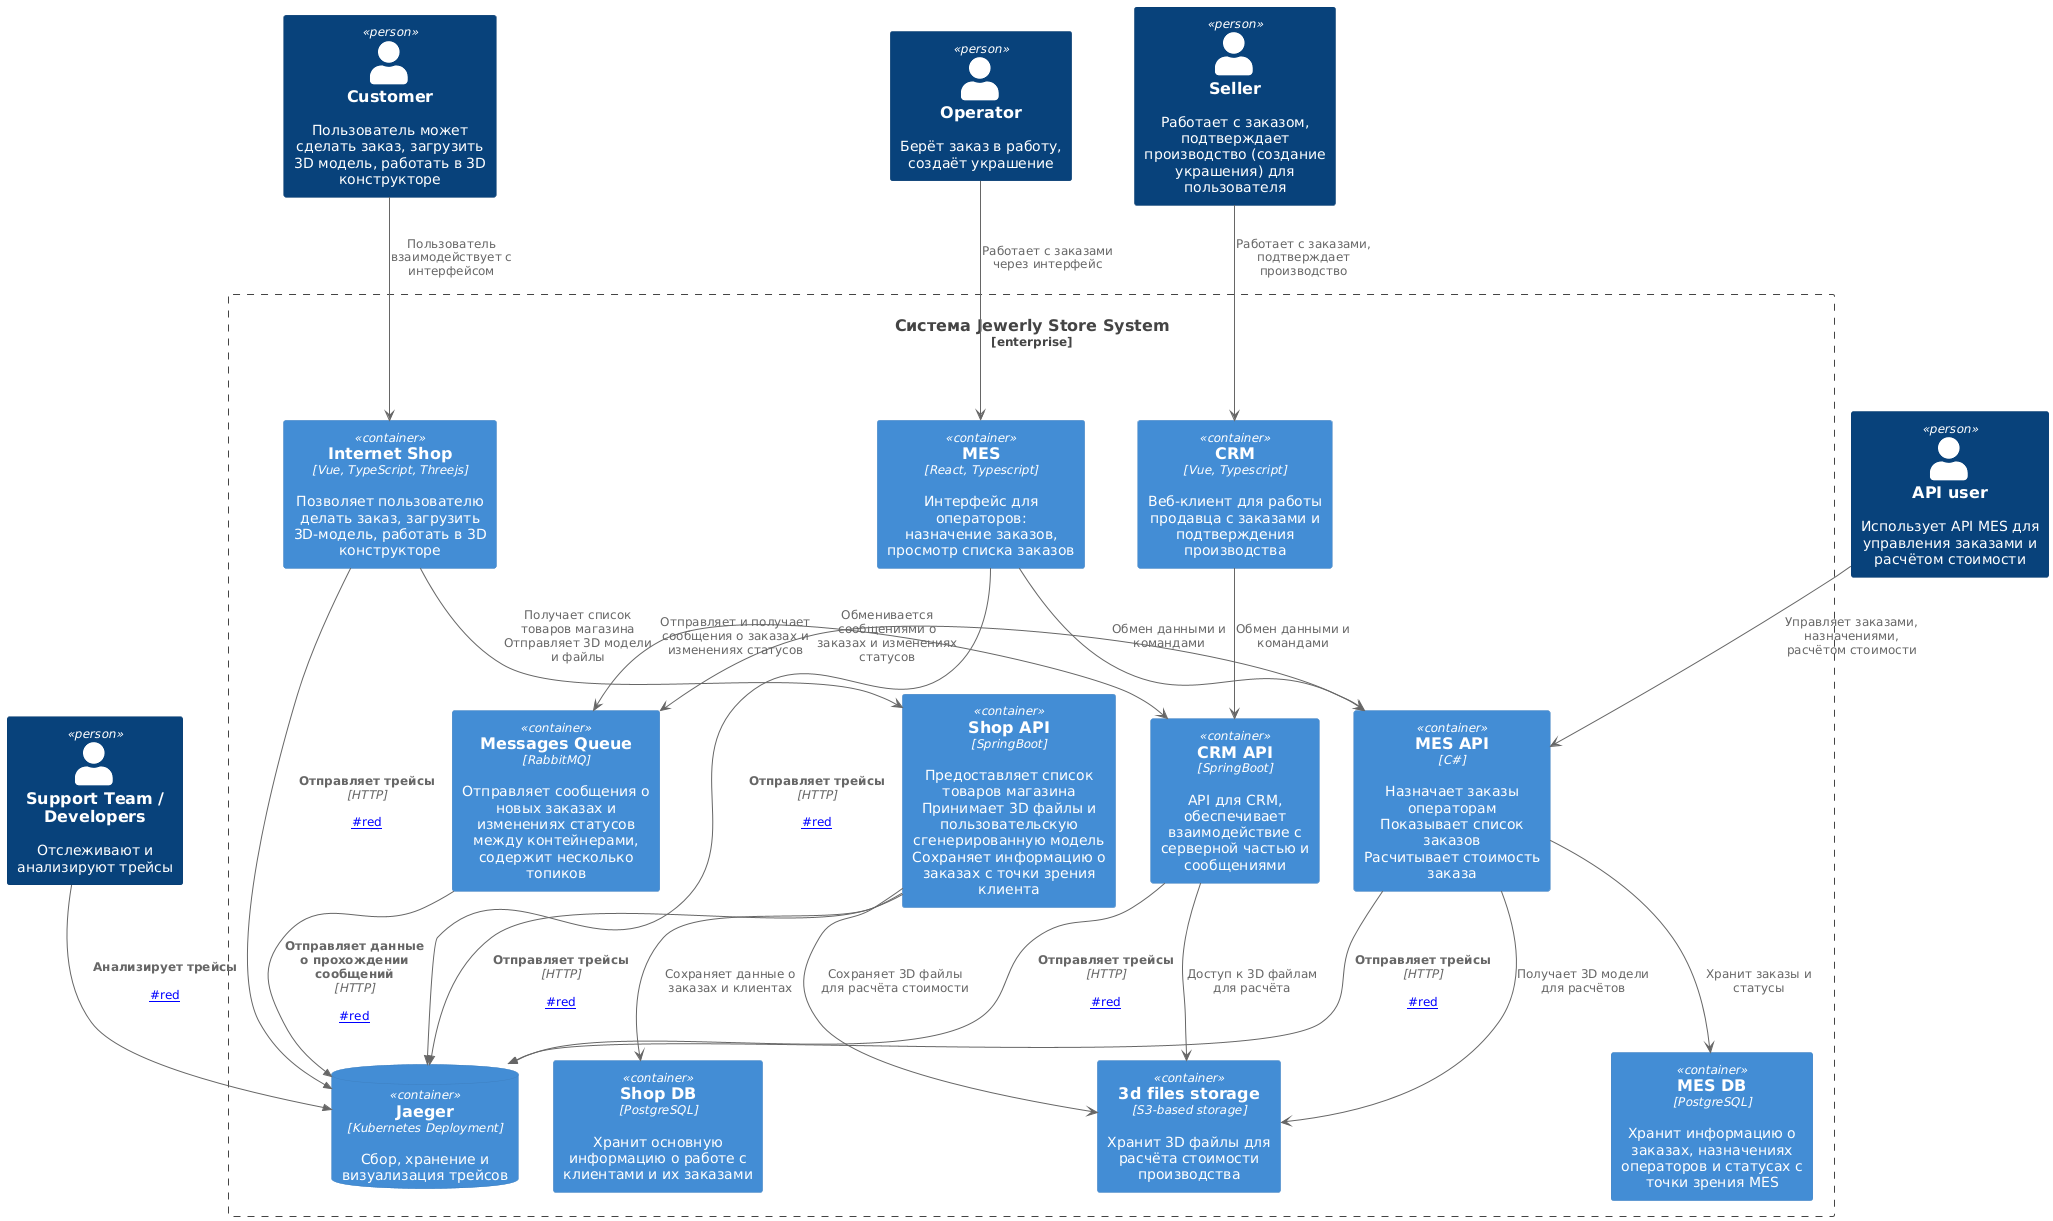

The diagram above was rendered by PlantUML. Its source (embedded in the PNG):
@startuml
!includeurl https://raw.githubusercontent.com/RicardoNiepel/C4-PlantUML/master/C4_Container.puml
!includeurl https://raw.githubusercontent.com/RicardoNiepel/C4-PlantUML/master/C4_Context.puml

Person(customer, "Customer", "Пользователь может сделать заказ, загрузить 3D модель, работать в 3D конструкторе")
Person(seller, "Seller", "Работает с заказом, подтверждает производство (создание украшения) для пользователя")
Person(apiUser, "API user", "Использует API MES для управления заказами и расчётом стоимости")
Person(operator, "Operator", "Берёт заказ в работу, создаёт украшение")
Person(support, "Support Team / Developers", "Отслеживают и анализируют трейсы") [[#red]]


    Enterprise_Boundary(system, "Система Jewerly Store System") {
        Container(internetShop, "Internet Shop", "Vue, TypeScript, Threejs", "Позволяет пользователю делать заказ, загрузить 3D-модель, работать в 3D конструкторе")
        Container(shopAPI, "Shop API", "SpringBoot", "Предоставляет список товаров магазина\nПринимает 3D файлы и пользовательскую сгенерированную модель\nСохраняет информацию о заказах с точки зрения клиента")
        Container(shopDB, "Shop DB", "PostgreSQL", "Хранит основную информацию о работе с клиентами и их заказами")
        Container(threeDStorage, "3d files storage", "S3-based storage", "Хранит 3D файлы для расчёта стоимости производства")
        Container(crm, "CRM", "Vue, Typescript", "Веб-клиент для работы продавца с заказами и подтверждения производства")
        Container(crmAPI, "CRM API", "SpringBoot", "API для CRM, обеспечивает взаимодействие с серверной частью и сообщениями")
        Container(messageQueue, "Messages Queue", "RabbitMQ", "Отправляет сообщения о новых заказах и изменениях статусов между контейнерами, содержит несколько топиков")
        Container(mesAPI, "MES API", "C#", "Назначает заказы операторам\nПоказывает список заказов\nРасчитывает стоимость заказа")
        Container(mesDB, "MES DB", "PostgreSQL", "Хранит информацию о заказах, назначениях операторов и статусах с точки зрения MES")
        Container(mes, "MES", "React, Typescript", "Интерфейс для операторов:\nназначение заказов, просмотр списка заказов")

        ContainerDb(jaeger, "Jaeger", "Kubernetes Deployment", "Сбор, хранение и визуализация трейсов") [[#red]]

' Связи слева сверху вниз с Интернет-магазином
internetShop --> shopAPI : "Получает список товаров магазина\nОтправляет 3D модели и файлы"
shopAPI --> shopDB : "Сохраняет данные о заказах и клиентах"
shopAPI --> threeDStorage : "Сохраняет 3D файлы для расчёта стоимости"
Rel(internetShop, jaeger, "Отправляет трейсы", "HTTP", [[#red]])
Rel(shopAPI, jaeger, "Отправляет трейсы", "HTTP", [[#red]])
Rel(crmAPI, jaeger, "Отправляет трейсы", "HTTP", [[#red]])
Rel(mesAPI, jaeger, "Отправляет трейсы", "HTTP", [[#red]])
Rel(mes, jaeger, "Отправляет трейсы", "HTTP", [[#red]])

' Связи продавца с CRM
crm --> crmAPI : "Обмен данными и командами"
crmAPI --> threeDStorage : "Доступ к 3D файлам для расчёта"
crmAPI <-> messageQueue : "Отправляет и получает сообщения о заказах и изменениях статусов"

' Связи пользователя API с MES
mesAPI --> mesDB : "Хранит заказы и статусы"
mesAPI --> threeDStorage : "Получает 3D модели для расчётов"
mesAPI <-> messageQueue : "Обменивается сообщениями о заказах и изменениях статусов"

' Связи оператора с MES
mes --> mesAPI : "Обмен данными и командами"

Rel(messageQueue, jaeger, "Отправляет данные о прохождении сообщений", "HTTP", [[#red]])

}

' Связи слева сверху вниз с Интернет-магазином
customer --> internetShop : "Пользователь взаимодействует с интерфейсом"

' Связи продавца с CRM
seller --> crm : "Работает с заказами, подтверждает производство"

' Связи пользователя API с MES
apiUser --> mesAPI : "Управляет заказами, назначениями, расчётом стоимости"

' Связи оператора с MES
operator --> mes : "Работает с заказами через интерфейс"

Rel(support, jaeger, "Анализирует трейсы", "", [[#red]])
@enduml